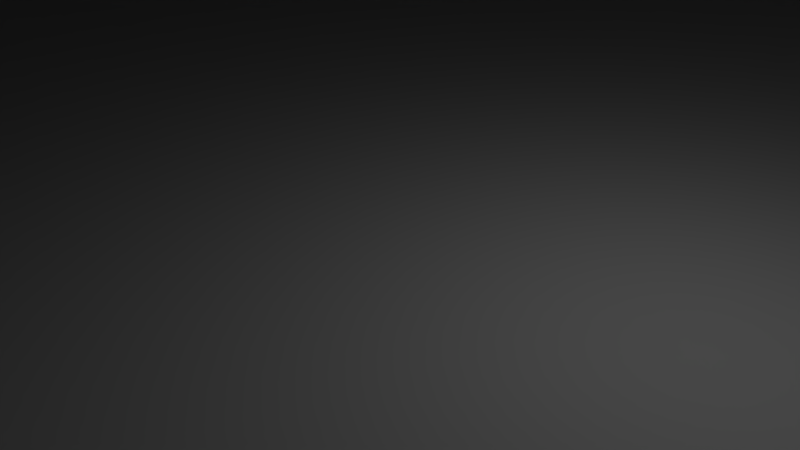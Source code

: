 # Source: Billboard.blend  (saved by Blender 2.76.0; exported with 4.5.12 LTS)
import bpy
from mathutils import Matrix  # noqa: F401  (used for matrix-valued properties, if any)

bpy.ops.wm.read_factory_settings(use_empty=True)
scene = bpy.context.scene
scene.name = 'Scene'

# ---- collections
col_collection_1 = bpy.data.collections.new('Collection 1'); scene.collection.children.link(col_collection_1)

# ---- materials (node trees are filled in below, after node groups)
mat_material_003 = bpy.data.materials.new('Material.003')
mat_material_003.alpha_threshold = 0.0
mat_material_003.roughness = 0.5
mat_material = bpy.data.materials.new('Material')
mat_material.alpha_threshold = 0.0
mat_material.roughness = 0.5
mat_material_002 = bpy.data.materials.new('Material.002')
mat_material_002.alpha_threshold = 0.0
mat_material_002.roughness = 0.5
mat_material_001 = bpy.data.materials.new('Material.001')
mat_material_001.alpha_threshold = 0.0
mat_material_001.roughness = 0.5

# ---- material node trees
mat_material_003.use_nodes = True; mat_material_003.node_tree.nodes.clear()
_N = mat_material_003.node_tree.nodes; _L = mat_material_003.node_tree.links
n0 = _N.new('ShaderNodeOutputMaterial'); n0.name = 'Material Output'; n0.location = (300, 300)
n1 = _N.new('ShaderNodeBsdfDiffuse'); n1.name = 'Diffuse BSDF'; n1.location = (10, 300)
_L.new(n1.outputs[0], n0.inputs[0])
n0.is_active_output = True
mat_material.use_nodes = True; mat_material.node_tree.nodes.clear()
_N = mat_material.node_tree.nodes; _L = mat_material.node_tree.links
n0 = _N.new('ShaderNodeOutputMaterial'); n0.name = 'Material Output'; n0.location = (300, 300)
n1 = _N.new('ShaderNodeBsdfDiffuse'); n1.name = 'Diffuse BSDF'; n1.location = (10, 300)
_L.new(n1.outputs[0], n0.inputs[0])
n0.is_active_output = True
mat_material_002.use_nodes = True; mat_material_002.node_tree.nodes.clear()
_N = mat_material_002.node_tree.nodes; _L = mat_material_002.node_tree.links
n0 = _N.new('ShaderNodeOutputMaterial'); n0.name = 'Material Output'; n0.location = (300, 300)
n1 = _N.new('ShaderNodeBsdfDiffuse'); n1.name = 'Diffuse BSDF'; n1.location = (10, 300)
_L.new(n1.outputs[0], n0.inputs[0])
n0.is_active_output = True
mat_material_001.use_nodes = True; mat_material_001.node_tree.nodes.clear()
_N = mat_material_001.node_tree.nodes; _L = mat_material_001.node_tree.links
n0 = _N.new('ShaderNodeOutputMaterial'); n0.name = 'Material Output'; n0.location = (300, 300)
n1 = _N.new('ShaderNodeBsdfDiffuse'); n1.name = 'Diffuse BSDF'; n1.location = (10, 300)
_L.new(n1.outputs[0], n0.inputs[0])
n0.is_active_output = True

# ---- world
world_world = bpy.data.worlds.new('World'); scene.world = world_world
world_world.color = (0.05088, 0.05088, 0.05088)
world_world.use_sun_shadow = False
world_world.sun_shadow_jitter_overblur = 0.0
world_world.cycles.sampling_method = 'MANUAL'
world_world.cycles.sample_map_resolution = 256

# ---- cameras
cam_camera = bpy.data.cameras.new('Camera')
cam_camera.clip_end = 100.0
cam_camera.lens = 35.0
cam_camera.sensor_width = 32.0
cam_camera.sensor_height = 18.0
cam_camera.ortho_scale = 7.314
cam_camera.dof.focus_distance = 0.0

# ---- lights
light_lamp = bpy.data.lights.new('Lamp', 'POINT')
light_lamp.transmission_factor = 0.0
light_lamp.cutoff_distance = 30.0
light_lamp.energy = 100.0
light_lamp.shadow_buffer_clip_start = 1.001
light_lamp.shadow_soft_size = 0.1
light_lamp.shadow_maximum_resolution = 0.006
light_lamp.use_absolute_resolution = True
light_lamp.cycles.use_multiple_importance_sampling = False

# ---- meshes
me_plane = bpy.data.meshes.new('Plane')
me_plane.from_pydata([(-100.0, -100.0, 0.0), (100.0, -100.0, 0.0), (-100.0, 100.0, 0.0), (100.0, 100.0, 0.0)], [], [(0, 2, 3, 1)])
_uv = me_plane.uv_layers.new(name='UVMap')
_uv.uv.foreach_set('vector', [0.9725, 0.4319, 0.9725, 0.8191, 0.02776, 0.8191, 0.02776, 0.4319])
me_plane.materials.append(mat_material_003)
me_plane.use_remesh_preserve_volume = False
me_plane.use_remesh_preserve_attributes = False
me_plane.use_mirror_vertex_groups = False
me_plane.update()
me_cube_001 = bpy.data.meshes.new('Cube.001')
me_cube_001.from_pydata([(-100.0, -100.0, -100.0), (-100.0, -100.0, 100.0), (-100.0, 100.0, -100.0), (-100.0, 100.0, 100.0), (100.0, -100.0, -100.0), (100.0, -100.0, 100.0), (100.0, 100.0, -100.0), (100.0, 100.0, 100.0)], [], [(1, 3, 2, 0), (3, 7, 6, 2), (7, 5, 4, 6), (5, 1, 0, 4), (0, 2, 6, 4), (5, 7, 3, 1)])
_uv = me_cube_001.uv_layers.new(name='UVMap')
_uv.uv.foreach_set('vector', [-1.102, 0.699, -1.085, 0.6933, -1.085, 0.3096, -1.102, 0.3006, -1.085, 0.6933, -0.1226, 0.6933, -0.1226, 0.3096, -1.085, 0.3096, -0.1226, 0.6933, -0.1044, 0.699, -0.1044, 0.3006, -0.1226, 0.3096, 0.9994, 0.699, 0.001847, 0.699, 0.001847, 0.3006, 0.9994, 0.3006, -1.102, 0.3006, -1.085, 0.3096, -0.1226, 0.3096, -0.1044, 0.3006, -0.1044, 0.699, -0.1226, 0.6933, -1.085, 0.6933, -1.102, 0.699])
me_cube_001.materials.append(mat_material)
me_cube_001.use_remesh_preserve_volume = False
me_cube_001.use_remesh_preserve_attributes = False
me_cube_001.use_mirror_vertex_groups = False
me_cube_001.update()
me_cylinder = bpy.data.meshes.new('Cylinder')
me_cylinder.from_pydata([(0.0, 25.0, -400.0), (0.0, 25.0, 400.0), (7.725, 23.78, -400.0), (7.725, 23.78, 400.0), (14.69, 20.23, -400.0), (14.69, 20.23, 400.0), (20.23, 14.69, -400.0), (20.23, 14.69, 400.0), (23.78, 7.725, -400.0), (23.78, 7.725, 400.0), (25.0, -1.093e-06, -400.0), (25.0, -1.093e-06, 400.0), (23.78, -7.725, -400.0), (23.78, -7.725, 400.0), (20.23, -14.69, -400.0), (20.23, -14.69, 400.0), (14.69, -20.23, -400.0), (14.69, -20.23, 400.0), (7.725, -23.78, -400.0), (7.725, -23.78, 400.0), (-8.146e-06, -25.0, -400.0), (-8.146e-06, -25.0, 400.0), (-7.725, -23.78, -400.0), (-7.725, -23.78, 400.0), (-14.69, -20.23, -400.0), (-14.69, -20.23, 400.0), (-20.23, -14.69, -400.0), (-20.23, -14.69, 400.0), (-23.78, -7.725, -400.0), (-23.78, -7.725, 400.0), (-25.0, 2.414e-05, -400.0), (-25.0, 2.414e-05, 400.0), (-23.78, 7.725, -400.0), (-23.78, 7.725, 400.0), (-20.23, 14.69, -400.0), (-20.23, 14.69, 400.0), (-14.69, 20.23, -400.0), (-14.69, 20.23, 400.0), (-7.725, 23.78, -400.0), (-7.725, 23.78, 400.0)], [], [(0, 1, 3, 2), (2, 3, 5, 4), (4, 5, 7, 6), (6, 7, 9, 8), (8, 9, 11, 10), (10, 11, 13, 12), (12, 13, 15, 14), (14, 15, 17, 16), (16, 17, 19, 18), (18, 19, 21, 20), (20, 21, 23, 22), (22, 23, 25, 24), (24, 25, 27, 26), (26, 27, 29, 28), (28, 29, 31, 30), (30, 31, 33, 32), (32, 33, 35, 34), (34, 35, 37, 36), (3, 1, 39, 37, 35, 33, 31, 29, 27, 25, 23, 21, 19, 17, 15, 13, 11, 9, 7, 5), (38, 39, 1, 0), (36, 37, 39, 38), (0, 2, 4, 6, 8, 10, 12, 14, 16, 18, 20, 22, 24, 26, 28, 30, 32, 34, 36, 38)])
_uv = me_cylinder.uv_layers.new(name='UVMap')
_uv.uv.foreach_set('vector', [-1.1, -1.668, -1.1, 2.668, -1.058, 2.672, -1.058, -1.672, -1.058, -1.672, -1.058, 2.672, -1.02, 2.684, -1.02, -1.684, -1.02, -1.684, -1.02, 2.684, -0.9884, 2.704, -0.9884, -1.703, -0.9884, -1.703, -0.9884, 2.704, -0.9674, 2.729, -0.9674, -1.728, -0.9674, -1.728, -0.9674, 2.729, -0.9588, 2.757, -0.9588, -1.757, 1.447, -1.757, 1.447, 2.757, 1.442, 2.786, 1.442, -1.786, 1.442, -1.786, 1.442, 2.786, 1.423, 2.813, 1.423, -1.812, 1.423, -1.812, 1.423, 2.813, 1.392, 2.834, 1.392, -1.834, 1.392, -1.834, 1.392, 2.834, 1.351, 2.849, 1.351, -1.848, 1.351, -1.848, 1.351, 2.849, 1.306, 2.853, 1.306, -1.853, 1.306, -1.853, 1.306, 2.853, 1.261, 2.849, 1.261, -1.848, 1.261, -1.848, 1.261, 2.849, 1.22, 2.834, 1.22, -1.834, 1.22, -1.834, 1.22, 2.834, 1.189, 2.813, 1.189, -1.812, 1.189, -1.812, 1.189, 2.813, 1.17, 2.786, 1.17, -1.786, 1.17, -1.786, 1.17, 2.786, 1.165, 2.757, 1.165, -1.757, -1.241, -1.757, -1.241, 2.757, -1.232, 2.729, -1.232, -1.728, -1.232, -1.728, -1.232, 2.729, -1.211, 2.704, -1.211, -1.703, -1.211, -1.703, -1.211, 2.704, -1.18, 2.684, -1.18, -1.684, -1.058, 2.672, -1.1, 2.668, -1.142, 2.672, -1.18, 2.684, -1.211, 2.704, -1.232, 2.729, -1.241, 2.757, -1.236, 2.786, -1.217, 2.813, -1.186, 2.834, -1.145, 2.849, -1.1, 2.853, -1.055, 2.849, -1.014, 2.834, -0.9829, 2.813, -0.964, 2.786, -0.9588, 2.757, -0.9674, 2.729, -0.9884, 2.704, -1.02, 2.684, -1.142, -1.672, -1.142, 2.672, -1.1, 2.668, -1.1, -1.668, -1.18, -1.684, -1.18, 2.684, -1.142, 2.672, -1.142, -1.672, -1.1, -1.668, -1.058, -1.672, -1.02, -1.684, -0.9884, -1.703, -0.9674, -1.728, -0.9588, -1.757, -0.964, -1.786, -0.9829, -1.812, -1.014, -1.834, -1.055, -1.848, -1.1, -1.853, -1.145, -1.848, -1.186, -1.834, -1.217, -1.812, -1.236, -1.786, -1.241, -1.757, -1.232, -1.728, -1.211, -1.703, -1.18, -1.684, -1.142, -1.672])
me_cylinder.materials.append(mat_material_002)
me_cylinder.use_remesh_preserve_volume = False
me_cylinder.use_remesh_preserve_attributes = False
me_cylinder.use_mirror_vertex_groups = False
me_cylinder.update()
me_cube_002 = bpy.data.meshes.new('Cube.002')
me_cube_002.from_pydata([(-100.0, -100.0, -100.0), (-100.0, -100.0, 100.0), (-100.0, 100.0, -100.0), (-100.0, 100.0, 100.0), (100.0, -100.0, -100.0), (100.0, -100.0, 100.0), (100.0, 100.0, -100.0), (100.0, 100.0, 100.0)], [], [(1, 3, 2, 0), (3, 7, 6, 2), (7, 5, 4, 6), (5, 1, 0, 4), (0, 2, 6, 4), (5, 7, 3, 1)])
_uv = me_cube_002.uv_layers.new(name='UVMap')
_uv.uv.foreach_set('vector', [-1.972, 1.146, -1.972, 1.838, -1.938, 1.833, -1.938, 1.151, -1.972, 1.838, 2.972, 1.838, 2.938, 1.833, -1.938, 1.833, 2.972, 1.838, 2.972, 1.146, 2.938, 1.151, 2.938, 1.833, 2.972, 1.146, -1.972, 1.146, -1.938, 1.151, 2.938, 1.151, -1.938, 1.151, -1.938, 1.833, 2.938, 1.833, 2.938, 1.151, 2.972, 0.1539, 2.972, 0.8461, -1.972, 0.8461, -1.972, 0.1539])
me_cube_002.materials.append(mat_material_001)
me_cube_002.use_remesh_preserve_volume = False
me_cube_002.use_remesh_preserve_attributes = False
me_cube_002.use_mirror_vertex_groups = False
me_cube_002.update()

# ---- objects
ob_plane = bpy.data.objects.new('Plane', me_plane)
ob_cube = bpy.data.objects.new('Cube', me_cube_001)
ob_cylinder = bpy.data.objects.new('Cylinder', me_cylinder)
ob_lamp = bpy.data.objects.new('Lamp', light_lamp)
ob_camera = bpy.data.objects.new('Camera', cam_camera)
ob_cube_001 = bpy.data.objects.new('Cube.001', me_cube_002)

# ---- transforms, parenting, visibility, modifiers, constraints
ob_plane.location = (0.0, 3.0, 620.0)
ob_plane.rotation_euler = (1.571, 0.0, 0.0)
ob_plane.scale = (2.5, 1.0, 1.0)
ob_plane.lineart.crease_threshold = 0.0
ob_cube.location = (0.0, 0.0, 620.0)
ob_cube.scale = (2.5, 0.025, 1.0)
ob_cube.lineart.crease_threshold = 0.0
ob_cylinder.location = (0.0, 0.0, 250.0)
ob_cylinder.scale = (1.0, 1.0, 0.625)
ob_cylinder.lineart.crease_threshold = 0.0
ob_lamp.location = (4.076, 1.005, 5.904)
ob_lamp.rotation_euler = (0.6503, 0.05522, 1.866)
ob_lamp.lock_rotations_4d = False
ob_lamp.empty_display_type = 'ARROWS'
ob_lamp.color = (0.0, 0.0, 0.0, 0.0)
ob_lamp.lineart.crease_threshold = 0.0
ob_camera.location = (7.481, -6.508, 5.344)
ob_camera.rotation_euler = (1.109, 0.01082, 0.8149)
ob_camera.lock_rotations_4d = False
ob_camera.empty_display_type = 'ARROWS'
ob_camera.color = (0.0, 0.0, 0.0, 0.0)
ob_camera.display_type = 'WIRE'
ob_camera.lineart.crease_threshold = 0.0
ob_cube_001.location = (0.0, 0.0, 510.0)
ob_cube_001.scale = (2.5, 0.35, 0.1)
ob_cube_001.lineart.crease_threshold = 0.0

# ---- collection membership
col_collection_1.objects.link(ob_plane)
col_collection_1.objects.link(ob_cube)
col_collection_1.objects.link(ob_cylinder)
col_collection_1.objects.link(ob_lamp)
col_collection_1.objects.link(ob_camera)
col_collection_1.objects.link(ob_cube_001)

# ---- scene / render settings (as saved in the file)
scene.camera = ob_camera
scene.frame_start = 1; scene.frame_end = 250; scene.frame_set(1)
scene.render.engine = 'CYCLES'
scene.render.resolution_percentage = 50
scene.render.dither_intensity = 0.0
scene.cycles.use_denoising = False
scene.cycles.samples = 10
scene.cycles.sampling_pattern = 'TABULATED_SOBOL'
scene.cycles.light_sampling_threshold = 0.0
scene.cycles.use_adaptive_sampling = False
scene.cycles.use_light_tree = False
scene.cycles.blur_glossy = 0.0
scene.cycles.pixel_filter_type = 'GAUSSIAN'
scene.cycles.sample_clamp_indirect = 0.0
scene.view_settings.view_transform = 'Standard'
scene.unit_settings.scale_length = 0.01
bpy.context.view_layer.update()
